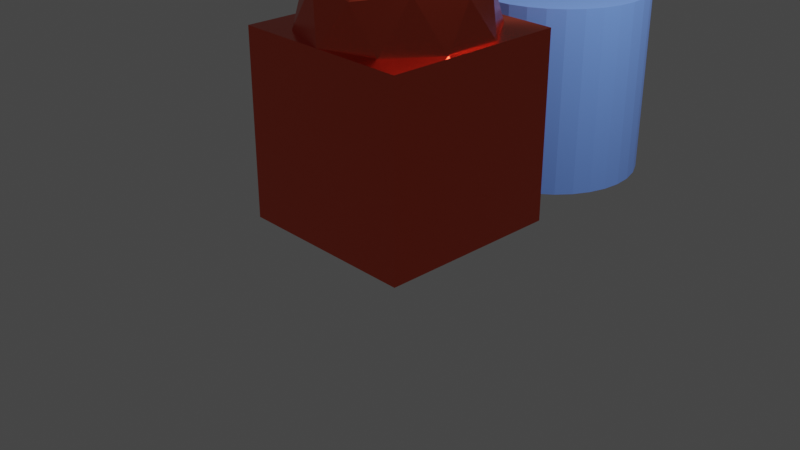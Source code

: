 # Source: testscene.blend  (saved by Blender 2.82.7; exported with 4.5.12 LTS)
import bpy
from mathutils import Matrix  # noqa: F401  (used for matrix-valued properties, if any)

bpy.ops.wm.read_factory_settings(use_empty=True)
scene = bpy.context.scene
scene.name = 'Scene'

# ---- collections
col_collection = bpy.data.collections.new('Collection'); scene.collection.children.link(col_collection)

# ---- images (referenced by path relative to the original .blend; pixels are not part of the script)
import os
ASSET_DIR = os.environ.get("B2B_ASSET_DIR", "")  # directory of the original .blend (textures are referenced by path, not embedded)
HERE = os.path.dirname(os.path.abspath(__file__))  # packed textures are extracted next to this script under _unpacked/

def load_image(name, relpath, width, height, colorspace="sRGB"):
    """Load a texture the original file referenced (path relative to the .blend, or extracted next to this script)."""
    p = next((c for c in (os.path.join(HERE, relpath), os.path.join(ASSET_DIR, relpath)) if relpath and os.path.exists(c)), "")
    if p:
        img = bpy.data.images.load(p, check_existing=True)
        img.name = name
    else:  # same state as the original file: an image datablock whose file is absent (Cycles renders it pink)
        img = bpy.data.images.new(name, width, height)
        img.source = "FILE"
        img.filepath = "//" + (relpath or name)
    img.colorspace_settings.name = colorspace
    return img
img_f_tex_png = load_image('f-tex.png', 'f-tex.png', 1024, 1024, 'sRGB')

# ---- materials (node trees are filled in below, after node groups)
mat_material_001 = bpy.data.materials.new('Material.001')
mat_material_001.use_transparent_shadow = False
mat_material_002 = bpy.data.materials.new('Material.002')
mat_material_002.use_transparent_shadow = False
mat_material_003 = bpy.data.materials.new('Material.003')
mat_material_003.use_transparent_shadow = False

# ---- material node trees
mat_material_001.use_nodes = True; mat_material_001.node_tree.nodes.clear()
_N = mat_material_001.node_tree.nodes; _L = mat_material_001.node_tree.links
n0 = _N.new('ShaderNodeOutputMaterial'); n0.name = 'Material Output'; n0.location = (300, 300)
n1 = _N.new('ShaderNodeBsdfPrincipled'); n1.name = 'Principled BSDF'; n1.location = (10, 300)
n1.distribution = 'GGX'
n1.subsurface_method = 'BURLEY'
n1.inputs[0].default_value = (0.8, 0.05612, 0.0, 1.0)
n1.inputs[1].default_value = 0.9417
n1.inputs[2].default_value = 0.2417
n1.inputs[3].default_value = 9.65
n1.inputs[13].default_value = 1.0
n1.inputs[15].default_value = 0.85
n1.inputs[27].default_value = (0.0, 0.0, 0.0, 1.0)
n1.inputs[28].default_value = 1.0
_L.new(n1.outputs[0], n0.inputs[0])
n0.is_active_output = True
mat_material_002.use_nodes = True; mat_material_002.node_tree.nodes.clear()
_N = mat_material_002.node_tree.nodes; _L = mat_material_002.node_tree.links
n0 = _N.new('ShaderNodeOutputMaterial'); n0.name = 'Material Output'; n0.location = (300, 300)
n1 = _N.new('ShaderNodeBsdfPrincipled'); n1.name = 'Principled BSDF'; n1.location = (10, 300)
n1.distribution = 'GGX'
n1.subsurface_method = 'BURLEY'
n1.inputs[0].default_value = (0.1601, 0.3234, 0.9258, 1.0)
n1.inputs[2].default_value = 1.0
n1.inputs[3].default_value = 1.45
n1.inputs[13].default_value = 1.0
n1.inputs[20].default_value = 0.6467
n1.inputs[27].default_value = (0.0, 0.0, 0.0, 1.0)
n1.inputs[28].default_value = 1.0
_L.new(n1.outputs[0], n0.inputs[0])
n0.is_active_output = True
mat_material_003.use_nodes = True; mat_material_003.node_tree.nodes.clear()
_N = mat_material_003.node_tree.nodes; _L = mat_material_003.node_tree.links
n0 = _N.new('ShaderNodeOutputMaterial'); n0.name = 'Material Output'; n0.location = (300, 300)
n1 = _N.new('ShaderNodeBsdfPrincipled'); n1.name = 'Principled BSDF'; n1.location = (10, 300)
n1.distribution = 'GGX'
n1.subsurface_method = 'BURLEY'
n1.inputs[3].default_value = 1.45
n1.inputs[27].default_value = (0.0, 0.0, 0.0, 1.0)
n1.inputs[28].default_value = 1.0
n2 = _N.new('ShaderNodeTexImage'); n2.name = 'Image Texture'; n2.location = (-280, 280)
n2.image = img_f_tex_png
_L.new(n1.outputs[0], n0.inputs[0])
_L.new(n2.outputs[0], n1.inputs[0])
n0.is_active_output = True

# ---- world
world_world = bpy.data.worlds.new('World'); scene.world = world_world
world_world.use_nodes = True; world_world.node_tree.nodes.clear()
_N = world_world.node_tree.nodes; _L = world_world.node_tree.links
n0 = _N.new('ShaderNodeOutputWorld'); n0.name = 'World Output'; n0.location = (300, 300)
n1 = _N.new('ShaderNodeBackground'); n1.name = 'Background'; n1.location = (10, 300)
n1.inputs[0].default_value = (0.05088, 0.05088, 0.05088, 1.0)
_L.new(n1.outputs[0], n0.inputs[0])
n0.is_active_output = True
world_world.color = (0.05088, 0.05088, 0.05088)
world_world.use_sun_shadow = False
world_world.sun_shadow_jitter_overblur = 0.0

# ---- cameras
cam_camera = bpy.data.cameras.new('Camera')
cam_camera.clip_end = 100.0
cam_camera.ortho_scale = 7.314

# ---- lights
light_light = bpy.data.lights.new('Light', 'POINT')
light_light.transmission_factor = 0.0
light_light.energy = 1000.0
light_light.shadow_soft_size = 0.1
light_light.shadow_maximum_resolution = 0.006
light_light.use_absolute_resolution = True

# ---- meshes
me_cube = bpy.data.meshes.new('Cube')
me_cube.from_pydata([(1.0, 1.0, 1.0), (1.0, 1.0, -1.0), (1.0, -1.0, 1.0), (1.0, -1.0, -1.0), (-1.0, 1.0, 1.0), (-1.0, 1.0, -1.0), (-1.0, -1.0, 1.0), (-1.0, -1.0, -1.0)], [], [(0, 4, 6, 2), (3, 2, 6, 7), (7, 6, 4, 5), (5, 1, 3, 7), (1, 0, 2, 3), (5, 4, 0, 1)])
_uv = me_cube.uv_layers.new(name='UVMap')
_uv.uv.foreach_set('vector', [0.625, 0.5, 0.875, 0.5, 0.875, 0.75, 0.625, 0.75, 0.375, 0.75, 0.625, 0.75, 0.625, 1.0, 0.375, 1.0, 0.375, 0.0, 0.625, 0.0, 0.625, 0.25, 0.375, 0.25, 0.125, 0.5, 0.375, 0.5, 0.375, 0.75, 0.125, 0.75, 0.375, 0.5, 0.625, 0.5, 0.625, 0.75, 0.375, 0.75, 0.375, 0.25, 0.625, 0.25, 0.625, 0.5, 0.375, 0.5])
me_cube.materials.append(mat_material_001)
me_cube.use_remesh_preserve_volume = False
me_cube.use_remesh_preserve_attributes = False
me_cube.use_mirror_vertex_groups = False
me_cube.update()
me_icosphere = bpy.data.meshes.new('Icosphere')
me_icosphere.from_pydata([(0.0, 0.0, -1.0), (0.7236, -0.5257, -0.4472), (-0.2764, -0.8506, -0.4472), (-0.8944, 0.0, -0.4472), (-0.2764, 0.8506, -0.4472), (0.7236, 0.5257, -0.4472), (0.2764, -0.8506, 0.4472), (-0.7236, -0.5257, 0.4472), (-0.7236, 0.5257, 0.4472), (0.2764, 0.8506, 0.4472), (0.8944, 0.0, 0.4472), (0.0, 0.0, 1.0), (-0.1625, -0.5, -0.8507), (0.4253, -0.309, -0.8507), (0.2629, -0.809, -0.5257), (0.8506, 0.0, -0.5257), (0.4253, 0.309, -0.8507), (-0.5257, 0.0, -0.8507), (-0.6882, -0.5, -0.5257), (-0.1625, 0.5, -0.8507), (-0.6882, 0.5, -0.5257), (0.2629, 0.809, -0.5257), (0.9511, -0.309, 0.0), (0.9511, 0.309, 0.0), (0.0, -1.0, 0.0), (0.5878, -0.809, 0.0), (-0.9511, -0.309, 0.0), (-0.5878, -0.809, 0.0), (-0.5878, 0.809, 0.0), (-0.9511, 0.309, 0.0), (0.5878, 0.809, 0.0), (0.0, 1.0, 0.0), (0.6882, -0.5, 0.5257), (-0.2629, -0.809, 0.5257), (-0.8506, 0.0, 0.5257), (-0.2629, 0.809, 0.5257), (0.6882, 0.5, 0.5257), (0.1625, -0.5, 0.8507), (0.5257, 0.0, 0.8507), (-0.4253, -0.309, 0.8507), (-0.4253, 0.309, 0.8507), (0.1625, 0.5, 0.8507)], [], [(0, 13, 12), (1, 13, 15), (0, 12, 17), (0, 17, 19), (0, 19, 16), (1, 15, 22), (2, 14, 24), (3, 18, 26), (4, 20, 28), (5, 21, 30), (1, 22, 25), (2, 24, 27), (3, 26, 29), (4, 28, 31), (5, 30, 23), (6, 32, 37), (7, 33, 39), (8, 34, 40), (9, 35, 41), (10, 36, 38), (38, 41, 11), (38, 36, 41), (36, 9, 41), (41, 40, 11), (41, 35, 40), (35, 8, 40), (40, 39, 11), (40, 34, 39), (34, 7, 39), (39, 37, 11), (39, 33, 37), (33, 6, 37), (37, 38, 11), (37, 32, 38), (32, 10, 38), (23, 36, 10), (23, 30, 36), (30, 9, 36), (31, 35, 9), (31, 28, 35), (28, 8, 35), (29, 34, 8), (29, 26, 34), (26, 7, 34), (27, 33, 7), (27, 24, 33), (24, 6, 33), (25, 32, 6), (25, 22, 32), (22, 10, 32), (30, 31, 9), (30, 21, 31), (21, 4, 31), (28, 29, 8), (28, 20, 29), (20, 3, 29), (26, 27, 7), (26, 18, 27), (18, 2, 27), (24, 25, 6), (24, 14, 25), (14, 1, 25), (22, 23, 10), (22, 15, 23), (15, 5, 23), (16, 21, 5), (16, 19, 21), (19, 4, 21), (19, 20, 4), (19, 17, 20), (17, 3, 20), (17, 18, 3), (17, 12, 18), (12, 2, 18), (15, 16, 5), (15, 13, 16), (13, 0, 16), (12, 14, 2), (12, 13, 14), (13, 1, 14)])
_uv = me_icosphere.uv_layers.new(name='UVMap')
_uv.uv.foreach_set('vector', [0.8182, 0.0, 0.7727, 0.07873, 0.8636, 0.07873, 0.7273, 0.1575, 0.6818, 0.07873, 0.6364, 0.1575, 0.09091, 0.0, 0.04545, 0.07873, 0.1364, 0.07873, 0.2727, 0.0, 0.2273, 0.07873, 0.3182, 0.07873, 0.4545, 0.0, 0.4091, 0.07873, 0.5, 0.07873, 0.7273, 0.1575, 0.6364, 0.1575, 0.6818, 0.2362, 0.9091, 0.1575, 0.8182, 0.1575, 0.8636, 0.2362, 0.1818, 0.1575, 0.09091, 0.1575, 0.1364, 0.2362, 0.3636, 0.1575, 0.2727, 0.1575, 0.3182, 0.2362, 0.5455, 0.1575, 0.4545, 0.1575, 0.5, 0.2362, 0.7273, 0.1575, 0.6818, 0.2362, 0.7727, 0.2362, 0.9091, 0.1575, 0.8636, 0.2362, 0.9545, 0.2362, 0.1818, 0.1575, 0.1364, 0.2362, 0.2273, 0.2362, 0.3636, 0.1575, 0.3182, 0.2362, 0.4091, 0.2362, 0.5455, 0.1575, 0.5, 0.2362, 0.5909, 0.2362, 0.8182, 0.3149, 0.7273, 0.3149, 0.7727, 0.3937, 1.0, 0.3149, 0.9091, 0.3149, 0.9545, 0.3937, 0.2727, 0.3149, 0.1818, 0.3149, 0.2273, 0.3937, 0.4545, 0.3149, 0.3636, 0.3149, 0.4091, 0.3937, 0.6364, 0.3149, 0.5455, 0.3149, 0.5909, 0.3937, 0.5909, 0.3937, 0.5, 0.3937, 0.5455, 0.4724, 0.5909, 0.3937, 0.5455, 0.3149, 0.5, 0.3937, 0.5455, 0.3149, 0.4545, 0.3149, 0.5, 0.3937, 0.4091, 0.3937, 0.3182, 0.3937, 0.3636, 0.4724, 0.4091, 0.3937, 0.3636, 0.3149, 0.3182, 0.3937, 0.3636, 0.3149, 0.2727, 0.3149, 0.3182, 0.3937, 0.2273, 0.3937, 0.1364, 0.3937, 0.1818, 0.4724, 0.2273, 0.3937, 0.1818, 0.3149, 0.1364, 0.3937, 0.1818, 0.3149, 0.09091, 0.3149, 0.1364, 0.3937, 0.9545, 0.3937, 0.8636, 0.3937, 0.9091, 0.4724, 0.9545, 0.3937, 0.9091, 0.3149, 0.8636, 0.3937, 0.9091, 0.3149, 0.8182, 0.3149, 0.8636, 0.3937, 0.7727, 0.3937, 0.6818, 0.3937, 0.7273, 0.4724, 0.7727, 0.3937, 0.7273, 0.3149, 0.6818, 0.3937, 0.7273, 0.3149, 0.6364, 0.3149, 0.6818, 0.3937, 0.5909, 0.2362, 0.5455, 0.3149, 0.6364, 0.3149, 0.5909, 0.2362, 0.5, 0.2362, 0.5455, 0.3149, 0.5, 0.2362, 0.4545, 0.3149, 0.5455, 0.3149, 0.4091, 0.2362, 0.3636, 0.3149, 0.4545, 0.3149, 0.4091, 0.2362, 0.3182, 0.2362, 0.3636, 0.3149, 0.3182, 0.2362, 0.2727, 0.3149, 0.3636, 0.3149, 0.2273, 0.2362, 0.1818, 0.3149, 0.2727, 0.3149, 0.2273, 0.2362, 0.1364, 0.2362, 0.1818, 0.3149, 0.1364, 0.2362, 0.09091, 0.3149, 0.1818, 0.3149, 0.9545, 0.2362, 0.9091, 0.3149, 1.0, 0.3149, 0.9545, 0.2362, 0.8636, 0.2362, 0.9091, 0.3149, 0.8636, 0.2362, 0.8182, 0.3149, 0.9091, 0.3149, 0.7727, 0.2362, 0.7273, 0.3149, 0.8182, 0.3149, 0.7727, 0.2362, 0.6818, 0.2362, 0.7273, 0.3149, 0.6818, 0.2362, 0.6364, 0.3149, 0.7273, 0.3149, 0.5, 0.2362, 0.4091, 0.2362, 0.4545, 0.3149, 0.5, 0.2362, 0.4545, 0.1575, 0.4091, 0.2362, 0.4545, 0.1575, 0.3636, 0.1575, 0.4091, 0.2362, 0.3182, 0.2362, 0.2273, 0.2362, 0.2727, 0.3149, 0.3182, 0.2362, 0.2727, 0.1575, 0.2273, 0.2362, 0.2727, 0.1575, 0.1818, 0.1575, 0.2273, 0.2362, 0.1364, 0.2362, 0.04545, 0.2362, 0.09091, 0.3149, 0.1364, 0.2362, 0.09091, 0.1575, 0.04545, 0.2362, 0.09091, 0.1575, 0.0, 0.1575, 0.04545, 0.2362, 0.8636, 0.2362, 0.7727, 0.2362, 0.8182, 0.3149, 0.8636, 0.2362, 0.8182, 0.1575, 0.7727, 0.2362, 0.8182, 0.1575, 0.7273, 0.1575, 0.7727, 0.2362, 0.6818, 0.2362, 0.5909, 0.2362, 0.6364, 0.3149, 0.6818, 0.2362, 0.6364, 0.1575, 0.5909, 0.2362, 0.6364, 0.1575, 0.5455, 0.1575, 0.5909, 0.2362, 0.5, 0.07873, 0.4545, 0.1575, 0.5455, 0.1575, 0.5, 0.07873, 0.4091, 0.07873, 0.4545, 0.1575, 0.4091, 0.07873, 0.3636, 0.1575, 0.4545, 0.1575, 0.3182, 0.07873, 0.2727, 0.1575, 0.3636, 0.1575, 0.3182, 0.07873, 0.2273, 0.07873, 0.2727, 0.1575, 0.2273, 0.07873, 0.1818, 0.1575, 0.2727, 0.1575, 0.1364, 0.07873, 0.09091, 0.1575, 0.1818, 0.1575, 0.1364, 0.07873, 0.04545, 0.07873, 0.09091, 0.1575, 0.04545, 0.07873, 0.0, 0.1575, 0.09091, 0.1575, 0.6364, 0.1575, 0.5909, 0.07873, 0.5455, 0.1575, 0.6364, 0.1575, 0.6818, 0.07873, 0.5909, 0.07873, 0.6818, 0.07873, 0.6364, 0.0, 0.5909, 0.07873, 0.8636, 0.07873, 0.8182, 0.1575, 0.9091, 0.1575, 0.8636, 0.07873, 0.7727, 0.07873, 0.8182, 0.1575, 0.7727, 0.07873, 0.7273, 0.1575, 0.8182, 0.1575])
me_icosphere.materials.append(mat_material_001)
me_icosphere.use_remesh_fix_poles = True
me_icosphere.use_remesh_preserve_attributes = False
me_icosphere.use_mirror_vertex_groups = False
me_icosphere.update()
me_cylinder = bpy.data.meshes.new('Cylinder')
me_cylinder.from_pydata([(0.0, 1.0, -1.0), (0.0, 1.0, 1.0), (0.1951, 0.9808, -1.0), (0.1951, 0.9808, 1.0), (0.3827, 0.9239, -1.0), (0.3827, 0.9239, 1.0), (0.5556, 0.8315, -1.0), (0.5556, 0.8315, 1.0), (0.7071, 0.7071, -1.0), (0.7071, 0.7071, 1.0), (0.8315, 0.5556, -1.0), (0.8315, 0.5556, 1.0), (0.9239, 0.3827, -1.0), (0.9239, 0.3827, 1.0), (0.9808, 0.1951, -1.0), (0.9808, 0.1951, 1.0), (1.0, 7.55e-08, -1.0), (1.0, 7.55e-08, 1.0), (0.9808, -0.1951, -1.0), (0.9808, -0.1951, 1.0), (0.9239, -0.3827, -1.0), (0.9239, -0.3827, 1.0), (0.8315, -0.5556, -1.0), (0.8315, -0.5556, 1.0), (0.7071, -0.7071, -1.0), (0.7071, -0.7071, 1.0), (0.5556, -0.8315, -1.0), (0.5556, -0.8315, 1.0), (0.3827, -0.9239, -1.0), (0.3827, -0.9239, 1.0), (0.1951, -0.9808, -1.0), (0.1951, -0.9808, 1.0), (-3.258e-07, -1.0, -1.0), (-3.258e-07, -1.0, 1.0), (-0.1951, -0.9808, -1.0), (-0.1951, -0.9808, 1.0), (-0.3827, -0.9239, -1.0), (-0.3827, -0.9239, 1.0), (-0.5556, -0.8315, -1.0), (-0.5556, -0.8315, 1.0), (-0.7071, -0.7071, -1.0), (-0.7071, -0.7071, 1.0), (-0.8315, -0.5556, -1.0), (-0.8315, -0.5556, 1.0), (-0.9239, -0.3827, -1.0), (-0.9239, -0.3827, 1.0), (-0.9808, -0.1951, -1.0), (-0.9808, -0.1951, 1.0), (-1.0, 9.656e-07, -1.0), (-1.0, 9.656e-07, 1.0), (-0.9808, 0.1951, -1.0), (-0.9808, 0.1951, 1.0), (-0.9239, 0.3827, -1.0), (-0.9239, 0.3827, 1.0), (-0.8315, 0.5556, -1.0), (-0.8315, 0.5556, 1.0), (-0.7071, 0.7071, -1.0), (-0.7071, 0.7071, 1.0), (-0.5556, 0.8315, -1.0), (-0.5556, 0.8315, 1.0), (-0.3827, 0.9239, -1.0), (-0.3827, 0.9239, 1.0), (-0.1951, 0.9808, -1.0), (-0.1951, 0.9808, 1.0)], [], [(0, 1, 3, 2), (2, 3, 5, 4), (4, 5, 7, 6), (6, 7, 9, 8), (8, 9, 11, 10), (10, 11, 13, 12), (12, 13, 15, 14), (14, 15, 17, 16), (16, 17, 19, 18), (18, 19, 21, 20), (20, 21, 23, 22), (22, 23, 25, 24), (24, 25, 27, 26), (26, 27, 29, 28), (28, 29, 31, 30), (30, 31, 33, 32), (32, 33, 35, 34), (34, 35, 37, 36), (36, 37, 39, 38), (38, 39, 41, 40), (40, 41, 43, 42), (42, 43, 45, 44), (44, 45, 47, 46), (46, 47, 49, 48), (48, 49, 51, 50), (50, 51, 53, 52), (52, 53, 55, 54), (54, 55, 57, 56), (56, 57, 59, 58), (58, 59, 61, 60), (3, 1, 63, 61, 59, 57, 55, 53, 51, 49, 47, 45, 43, 41, 39, 37, 35, 33, 31, 29, 27, 25, 23, 21, 19, 17, 15, 13, 11, 9, 7, 5), (60, 61, 63, 62), (62, 63, 1, 0), (0, 2, 4, 6, 8, 10, 12, 14, 16, 18, 20, 22, 24, 26, 28, 30, 32, 34, 36, 38, 40, 42, 44, 46, 48, 50, 52, 54, 56, 58, 60, 62)])
_uv = me_cylinder.uv_layers.new(name='UVMap')
_uv.uv.foreach_set('vector', [1.0, 0.5, 1.0, 1.0, 0.9688, 1.0, 0.9688, 0.5, 0.9688, 0.5, 0.9688, 1.0, 0.9375, 1.0, 0.9375, 0.5, 0.9375, 0.5, 0.9375, 1.0, 0.9062, 1.0, 0.9062, 0.5, 0.9062, 0.5, 0.9062, 1.0, 0.875, 1.0, 0.875, 0.5, 0.875, 0.5, 0.875, 1.0, 0.8438, 1.0, 0.8438, 0.5, 0.8438, 0.5, 0.8438, 1.0, 0.8125, 1.0, 0.8125, 0.5, 0.8125, 0.5, 0.8125, 1.0, 0.7812, 1.0, 0.7812, 0.5, 0.7812, 0.5, 0.7812, 1.0, 0.75, 1.0, 0.75, 0.5, 0.75, 0.5, 0.75, 1.0, 0.7188, 1.0, 0.7188, 0.5, 0.7188, 0.5, 0.7188, 1.0, 0.6875, 1.0, 0.6875, 0.5, 0.6875, 0.5, 0.6875, 1.0, 0.6562, 1.0, 0.6562, 0.5, 0.6562, 0.5, 0.6562, 1.0, 0.625, 1.0, 0.625, 0.5, 0.625, 0.5, 0.625, 1.0, 0.5938, 1.0, 0.5938, 0.5, 0.5938, 0.5, 0.5938, 1.0, 0.5625, 1.0, 0.5625, 0.5, 0.5625, 0.5, 0.5625, 1.0, 0.5312, 1.0, 0.5312, 0.5, 0.5312, 0.5, 0.5312, 1.0, 0.5, 1.0, 0.5, 0.5, 0.5, 0.5, 0.5, 1.0, 0.4688, 1.0, 0.4688, 0.5, 0.4688, 0.5, 0.4688, 1.0, 0.4375, 1.0, 0.4375, 0.5, 0.4375, 0.5, 0.4375, 1.0, 0.4062, 1.0, 0.4062, 0.5, 0.4062, 0.5, 0.4062, 1.0, 0.375, 1.0, 0.375, 0.5, 0.375, 0.5, 0.375, 1.0, 0.3438, 1.0, 0.3438, 0.5, 0.3438, 0.5, 0.3438, 1.0, 0.3125, 1.0, 0.3125, 0.5, 0.3125, 0.5, 0.3125, 1.0, 0.2812, 1.0, 0.2812, 0.5, 0.2812, 0.5, 0.2812, 1.0, 0.25, 1.0, 0.25, 0.5, 0.25, 0.5, 0.25, 1.0, 0.2188, 1.0, 0.2188, 0.5, 0.2188, 0.5, 0.2188, 1.0, 0.1875, 1.0, 0.1875, 0.5, 0.1875, 0.5, 0.1875, 1.0, 0.1562, 1.0, 0.1562, 0.5, 0.1562, 0.5, 0.1562, 1.0, 0.125, 1.0, 0.125, 0.5, 0.125, 0.5, 0.125, 1.0, 0.09375, 1.0, 0.09375, 0.5, 0.09375, 0.5, 0.09375, 1.0, 0.0625, 1.0, 0.0625, 0.5, 0.2968, 0.4854, 0.25, 0.49, 0.2032, 0.4854, 0.1582, 0.4717, 0.1167, 0.4496, 0.08029, 0.4197, 0.05045, 0.3833, 0.02827, 0.3418, 0.01461, 0.2968, 0.01, 0.25, 0.01461, 0.2032, 0.02827, 0.1582, 0.05045, 0.1167, 0.08029, 0.08029, 0.1167, 0.05045, 0.1582, 0.02827, 0.2032, 0.01461, 0.25, 0.01, 0.2968, 0.01461, 0.3418, 0.02827, 0.3833, 0.05045, 0.4197, 0.08029, 0.4496, 0.1167, 0.4717, 0.1582, 0.4854, 0.2032, 0.49, 0.25, 0.4854, 0.2968, 0.4717, 0.3418, 0.4496, 0.3833, 0.4197, 0.4197, 0.3833, 0.4496, 0.3418, 0.4717, 0.0625, 0.5, 0.0625, 1.0, 0.03125, 1.0, 0.03125, 0.5, 0.03125, 0.5, 0.03125, 1.0, 0.0, 1.0, 0.0, 0.5, 0.75, 0.49, 0.7968, 0.4854, 0.8418, 0.4717, 0.8833, 0.4496, 0.9197, 0.4197, 0.9496, 0.3833, 0.9717, 0.3418, 0.9854, 0.2968, 0.99, 0.25, 0.9854, 0.2032, 0.9717, 0.1582, 0.9496, 0.1167, 0.9197, 0.08029, 0.8833, 0.05045, 0.8418, 0.02827, 0.7968, 0.01461, 0.75, 0.01, 0.7032, 0.01461, 0.6582, 0.02827, 0.6167, 0.05045, 0.5803, 0.08029, 0.5504, 0.1167, 0.5283, 0.1582, 0.5146, 0.2032, 0.51, 0.25, 0.5146, 0.2968, 0.5283, 0.3418, 0.5504, 0.3833, 0.5803, 0.4197, 0.6167, 0.4496, 0.6582, 0.4717, 0.7032, 0.4854])
me_cylinder.materials.append(mat_material_002)
me_cylinder.use_remesh_fix_poles = True
me_cylinder.use_remesh_preserve_attributes = False
me_cylinder.use_mirror_vertex_groups = False
me_cylinder.update()
me_cylinder_001 = bpy.data.meshes.new('Cylinder.001')
me_cylinder_001.from_pydata([(0.0, 1.0, -1.0), (0.0, 1.0, 1.0), (0.1951, 0.9808, -1.0), (0.1951, 0.9808, 1.0), (0.3827, 0.9239, -1.0), (0.3827, 0.9239, 1.0), (0.5556, 0.8315, -1.0), (0.5556, 0.8315, 1.0), (0.7071, 0.7071, -1.0), (0.7071, 0.7071, 1.0), (0.8315, 0.5556, -1.0), (0.8315, 0.5556, 1.0), (0.9239, 0.3827, -1.0), (0.9239, 0.3827, 1.0), (0.9808, 0.1951, -1.0), (0.9808, 0.1951, 1.0), (1.0, 7.55e-08, -1.0), (1.0, 7.55e-08, 1.0), (0.9808, -0.1951, -1.0), (0.9808, -0.1951, 1.0), (0.9239, -0.3827, -1.0), (0.9239, -0.3827, 1.0), (0.8315, -0.5556, -1.0), (0.8315, -0.5556, 1.0), (0.7071, -0.7071, -1.0), (0.7071, -0.7071, 1.0), (0.5556, -0.8315, -1.0), (0.5556, -0.8315, 1.0), (0.3827, -0.9239, -1.0), (0.3827, -0.9239, 1.0), (0.1951, -0.9808, -1.0), (0.1951, -0.9808, 1.0), (-3.258e-07, -1.0, -1.0), (-3.258e-07, -1.0, 1.0), (-0.1951, -0.9808, -1.0), (-0.1951, -0.9808, 1.0), (-0.3827, -0.9239, -1.0), (-0.3827, -0.9239, 1.0), (-0.5556, -0.8315, -1.0), (-0.5556, -0.8315, 1.0), (-0.7071, -0.7071, -1.0), (-0.7071, -0.7071, 1.0), (-0.8315, -0.5556, -1.0), (-0.8315, -0.5556, 1.0), (-0.9239, -0.3827, -1.0), (-0.9239, -0.3827, 1.0), (-0.9808, -0.1951, -1.0), (-0.9808, -0.1951, 1.0), (-1.0, 9.656e-07, -1.0), (-1.0, 9.656e-07, 1.0), (-0.9808, 0.1951, -1.0), (-0.9808, 0.1951, 1.0), (-0.9239, 0.3827, -1.0), (-0.9239, 0.3827, 1.0), (-0.8315, 0.5556, -1.0), (-0.8315, 0.5556, 1.0), (-0.7071, 0.7071, -1.0), (-0.7071, 0.7071, 1.0), (-0.5556, 0.8315, -1.0), (-0.5556, 0.8315, 1.0), (-0.3827, 0.9239, -1.0), (-0.3827, 0.9239, 1.0), (-0.1951, 0.9808, -1.0), (-0.1951, 0.9808, 1.0)], [], [(0, 1, 3, 2), (2, 3, 5, 4), (4, 5, 7, 6), (6, 7, 9, 8), (8, 9, 11, 10), (10, 11, 13, 12), (12, 13, 15, 14), (14, 15, 17, 16), (16, 17, 19, 18), (18, 19, 21, 20), (20, 21, 23, 22), (22, 23, 25, 24), (24, 25, 27, 26), (26, 27, 29, 28), (28, 29, 31, 30), (30, 31, 33, 32), (32, 33, 35, 34), (34, 35, 37, 36), (36, 37, 39, 38), (38, 39, 41, 40), (40, 41, 43, 42), (42, 43, 45, 44), (44, 45, 47, 46), (46, 47, 49, 48), (48, 49, 51, 50), (50, 51, 53, 52), (52, 53, 55, 54), (54, 55, 57, 56), (56, 57, 59, 58), (58, 59, 61, 60), (3, 1, 63, 61, 59, 57, 55, 53, 51, 49, 47, 45, 43, 41, 39, 37, 35, 33, 31, 29, 27, 25, 23, 21, 19, 17, 15, 13, 11, 9, 7, 5), (60, 61, 63, 62), (62, 63, 1, 0), (0, 2, 4, 6, 8, 10, 12, 14, 16, 18, 20, 22, 24, 26, 28, 30, 32, 34, 36, 38, 40, 42, 44, 46, 48, 50, 52, 54, 56, 58, 60, 62)])
_uv = me_cylinder_001.uv_layers.new(name='UVMap')
_uv.uv.foreach_set('vector', [0.5, 0.0, 0.5, 1.0, 0.5975, 1.0, 0.5975, 0.0, 0.5975, 0.0, 0.5975, 1.0, 0.6913, 1.0, 0.6913, 0.0, 0.6913, 0.0, 0.6913, 1.0, 0.7778, 1.0, 0.7778, 0.0, 0.7778, 0.0, 0.7778, 1.0, 0.8536, 1.0, 0.8536, 0.0, 0.8536, 0.0, 0.8536, 1.0, 0.9157, 1.0, 0.9157, 0.0, 0.9157, 0.0, 0.9157, 1.0, 0.9619, 1.0, 0.9619, 0.0, 0.9619, 0.0, 0.9619, 1.0, 0.9904, 1.0, 0.9904, 0.0, 0.9904, 0.0, 0.9904, 1.0, 1.0, 1.0, 1.0, 0.0, 1.0, 0.0, 1.0, 1.0, 0.9904, 1.0, 0.9904, 0.0, 0.9904, 0.0, 0.9904, 1.0, 0.9619, 1.0, 0.9619, 0.0, 0.9619, 0.0, 0.9619, 1.0, 0.9157, 1.0, 0.9157, 0.0, 0.9157, 0.0, 0.9157, 1.0, 0.8536, 1.0, 0.8536, 0.0, 0.8536, 0.0, 0.8536, 1.0, 0.7778, 1.0, 0.7778, 1.861e-07, 0.7778, 1.861e-07, 0.7778, 1.0, 0.6913, 1.0, 0.6913, 1.861e-07, 0.6913, 1.861e-07, 0.6913, 1.0, 0.5975, 1.0, 0.5975, 1.861e-07, 0.5975, 1.861e-07, 0.5975, 1.0, 0.5, 1.0, 0.5, 1.861e-07, 0.5, 1.861e-07, 0.5, 1.0, 0.4025, 1.0, 0.4025, 1.861e-07, 0.4025, 1.861e-07, 0.4025, 1.0, 0.3087, 1.0, 0.3087, 1.861e-07, 0.3087, 1.861e-07, 0.3087, 1.0, 0.2222, 1.0, 0.2222, 1.861e-07, 0.2222, 1.861e-07, 0.2222, 1.0, 0.1464, 1.0, 0.1464, 0.0, 0.1464, 0.0, 0.1464, 1.0, 0.08426, 1.0, 0.08426, 0.0, 0.08426, 0.0, 0.08426, 1.0, 0.03806, 1.0, 0.03806, 0.0, 0.03806, 0.0, 0.03806, 1.0, 0.009607, 1.0, 0.009607, 0.0, 0.009607, 0.0, 0.009607, 1.0, 0.0, 1.0, 0.0, 0.0, 0.0, 0.0, 0.0, 1.0, 0.009608, 1.0, 0.009608, 0.0, 0.009608, 0.0, 0.009608, 1.0, 0.03806, 1.0, 0.03806, 0.0, 0.03806, 0.0, 0.03806, 1.0, 0.08427, 1.0, 0.08427, 0.0, 0.08427, 0.0, 0.08427, 1.0, 0.1464, 1.0, 0.1464, 0.0, 0.1464, 0.0, 0.1464, 1.0, 0.2222, 1.0, 0.2222, 0.0, 0.2222, 0.0, 0.2222, 1.0, 0.3087, 1.0, 0.3087, 0.0, 0.5975, 0.9904, 0.5, 1.0, 0.4025, 0.9904, 0.3087, 0.9619, 0.2222, 0.9157, 0.1464, 0.8536, 0.08427, 0.7778, 0.03806, 0.6913, 0.009608, 0.5975, 0.0, 0.5, 0.009607, 0.4025, 0.03806, 0.3087, 0.08426, 0.2222, 0.1464, 0.1464, 0.2222, 0.08427, 0.3087, 0.03806, 0.4025, 0.009607, 0.5, 0.0, 0.5975, 0.009607, 0.6913, 0.03806, 0.7778, 0.08427, 0.8536, 0.1464, 0.9157, 0.2222, 0.9619, 0.3087, 0.9904, 0.4025, 1.0, 0.5, 0.9904, 0.5975, 0.9619, 0.6913, 0.9157, 0.7778, 0.8536, 0.8536, 0.7778, 0.9157, 0.6913, 0.9619, 0.3087, 0.0, 0.3087, 1.0, 0.4025, 1.0, 0.4025, 0.0, 0.4025, 0.0, 0.4025, 1.0, 0.5, 1.0, 0.5, 0.0, 0.5, 0.0, 0.5975, 0.009608, 0.6913, 0.03806, 0.7778, 0.08427, 0.8536, 0.1464, 0.9157, 0.2222, 0.9619, 0.3087, 0.9904, 0.4025, 1.0, 0.5, 0.9904, 0.5975, 0.9619, 0.6913, 0.9157, 0.7778, 0.8536, 0.8536, 0.7778, 0.9157, 0.6913, 0.9619, 0.5975, 0.9904, 0.5, 1.0, 0.4025, 0.9904, 0.3087, 0.9619, 0.2222, 0.9157, 0.1464, 0.8536, 0.08426, 0.7778, 0.03806, 0.6913, 0.009607, 0.5975, 0.0, 0.5, 0.009608, 0.4025, 0.03806, 0.3087, 0.08427, 0.2222, 0.1464, 0.1464, 0.2222, 0.08427, 0.3087, 0.03806, 0.4025, 0.009607])
me_cylinder_001.materials.append(mat_material_003)
me_cylinder_001.use_remesh_fix_poles = True
me_cylinder_001.use_remesh_preserve_attributes = False
me_cylinder_001.use_mirror_vertex_groups = False
me_cylinder_001.update()

# ---- objects
ob_cube = bpy.data.objects.new('Cube', me_cube)
ob_light = bpy.data.objects.new('Light', light_light)
ob_camera = bpy.data.objects.new('Camera', cam_camera)
ob_icosphere = bpy.data.objects.new('Icosphere', me_icosphere)
ob_cylinder = bpy.data.objects.new('Cylinder', me_cylinder)
ob_cylinder_001 = bpy.data.objects.new('Cylinder.001', me_cylinder_001)

# ---- transforms, parenting, visibility, modifiers, constraints
ob_cube.location = (0.0, 0.0, 1.0)
ob_cube.lock_rotations_4d = False
ob_cube.empty_display_type = 'ARROWS'
ob_cube.lineart.crease_threshold = 0.0
ob_light.location = (4.076, 1.005, 5.904)
ob_light.rotation_euler = (0.6503, 0.05522, 1.866)
ob_light.lock_rotations_4d = False
ob_light.empty_display_type = 'ARROWS'
ob_light.color = (0.0, 0.0, 0.0, 0.0)
ob_light.lineart.crease_threshold = 0.0
ob_camera.location = (7.359, -6.926, 4.958)
ob_camera.rotation_euler = (1.109, 0.0, 0.8149)
ob_camera.lock_rotations_4d = False
ob_camera.empty_display_type = 'ARROWS'
ob_camera.color = (0.0, 0.0, 0.0, 0.0)
ob_camera.display_type = 'WIRE'
ob_camera.lineart.crease_threshold = 0.0
ob_icosphere.location = (0.0, 0.0, 1.993)
ob_icosphere.lineart.crease_threshold = 0.0
ob_cylinder.location = (0.0, 2.3, 1.0)
ob_cylinder.lineart.crease_threshold = 0.0
ob_cylinder_001.location = (-2.0, 2.3, 1.0)
ob_cylinder_001.lineart.crease_threshold = 0.0

# ---- collection membership
col_collection.objects.link(ob_cube)
col_collection.objects.link(ob_light)
col_collection.objects.link(ob_camera)
col_collection.objects.link(ob_icosphere)
col_collection.objects.link(ob_cylinder)
col_collection.objects.link(ob_cylinder_001)

# ---- scene / render settings (as saved in the file)
scene.camera = ob_camera
scene.frame_start = 1; scene.frame_end = 250; scene.frame_set(1)
scene.render.engine = 'BLENDER_EEVEE_NEXT'
scene.cycles.use_denoising = False
scene.cycles.samples = 128
scene.cycles.sampling_pattern = 'TABULATED_SOBOL'
scene.cycles.use_adaptive_sampling = False
scene.cycles.use_light_tree = False
scene.view_settings.view_transform = 'Filmic'
bpy.context.view_layer.update()
